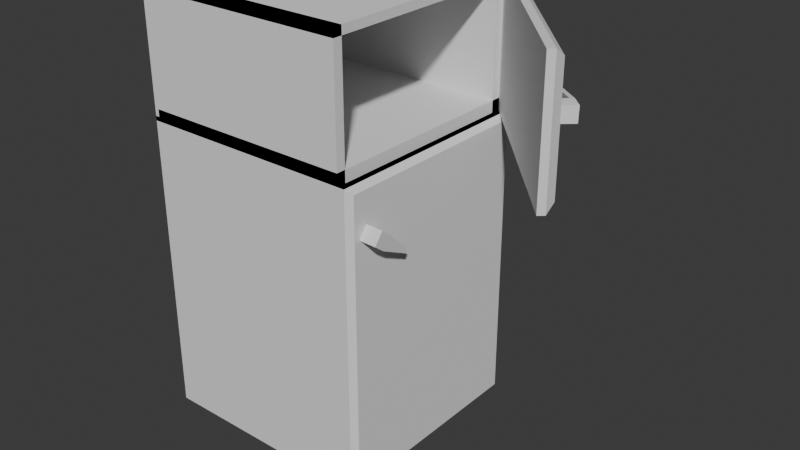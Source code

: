 # Source: refridgerator_broken.blend  (saved by Blender 4.0.36; exported with 4.5.12 LTS)
import bpy
from mathutils import Matrix  # noqa: F401  (used for matrix-valued properties, if any)

bpy.ops.wm.read_factory_settings(use_empty=True)
scene = bpy.context.scene
scene.name = 'Scene'

# ---- collections
col_collection = bpy.data.collections.new('Collection'); scene.collection.children.link(col_collection)

# ---- world
world_world = bpy.data.worlds.new('World'); scene.world = world_world
world_world.use_nodes = True; world_world.node_tree.nodes.clear()
_N = world_world.node_tree.nodes; _L = world_world.node_tree.links
n0 = _N.new('ShaderNodeOutputWorld'); n0.name = 'World Output'; n0.location = (300, 300)
n1 = _N.new('ShaderNodeBackground'); n1.name = 'Background'; n1.location = (10, 300)
n1.inputs[0].default_value = (0.05088, 0.05088, 0.05088, 1.0)
_L.new(n1.outputs[0], n0.inputs[0])
n0.is_active_output = True
world_world.color = (0.05088, 0.05088, 0.05088)
world_world.use_sun_shadow = False
world_world.sun_shadow_jitter_overblur = 0.0

# ---- meshes
me_cube_001 = bpy.data.meshes.new('Cube.001')
me_cube_001.from_pydata([(-1.0, -1.0, -1.0), (-1.0, -1.0, 1.757), (-1.0, 1.0, -1.0), (-1.0, 1.0, 1.757), (1.0, -1.0, -1.0), (1.0, -1.0, 1.757), (1.0, 1.0, -1.0), (1.0, 1.0, 1.757), (-1.0, -1.0, 2.932), (-1.0, 1.0, 2.932), (1.0, 1.0, 2.932), (1.0, -1.0, 2.932), (1.063, 1.0, 1.757), (1.063, -1.0, 1.757), (1.091, -0.8966, 1.323), (1.094, -0.8179, 1.427), (1.084, -0.7923, 1.244), (1.087, -0.7136, 1.349), (1.063, 1.0, 1.757), (1.112, 0.9515, 1.709), (1.112, 0.9515, -0.9515), (1.063, 1.0, -1.0), (1.112, -0.9515, -0.9515), (1.063, -1.0, -1.0), (1.063, -1.0, 1.757), (1.112, -0.9515, 1.709), (1.217, -0.7099, 1.342), (1.215, -0.7885, 1.238), (1.224, -0.8142, 1.421), (1.221, -0.8928, 1.317), (1.253, -0.7088, 1.341), (1.26, -0.8131, 1.419), (1.257, -0.8918, 1.315), (1.25, -0.7875, 1.236), (1.202, -0.543, 1.115), (1.203, -0.5177, 1.149), (1.237, -0.542, 1.113), (1.238, -0.5167, 1.147), (1.201, -0.5279, 1.104), (1.202, -0.5025, 1.137), (1.236, -0.5269, 1.102), (1.237, -0.5015, 1.136), (1.161, -0.5442, 1.117), (1.162, -0.5188, 1.151), (1.16, -0.5291, 1.106), (1.161, -0.5037, 1.139), (-1.0, -1.0, 1.798), (-1.0, 1.0, 1.798), (1.0, -1.0, 1.798), (1.0, 1.0, 1.798), (-0.9624, 1.0, 2.932), (-0.9624, -1.0, 2.932), (-0.9624, 1.0, 1.757), (-0.9624, -1.0, 1.757), (-0.9624, 1.0, 1.798), (-0.9624, -1.0, 1.798), (1.0, 0.8914, 1.757), (1.0, 0.8914, 2.932), (-0.9624, 0.8914, 1.757), (-0.9624, 0.8914, 2.932), (1.0, 1.0, 1.865), (1.0, -1.0, 1.865), (-0.9624, 1.0, 1.865), (-0.9624, -1.0, 1.865), (1.0, -0.9147, 2.932), (1.0, -0.9147, 1.757), (-0.9624, -0.9147, 2.932), (-0.9624, -0.9147, 1.757), (1.0, 1.0, 2.855), (1.0, -1.0, 2.855), (-0.9624, 1.0, 2.855), (-0.9624, -1.0, 2.855)], [], [(0, 1, 3, 2), (2, 3, 7, 6), (17, 16, 14, 15), (4, 5, 1, 0), (2, 6, 4, 0), (10, 9, 8, 11), (3, 1, 8, 9), (1, 5, 11, 8), (7, 3, 9, 10), (5, 7, 12, 13), (7, 5, 24, 18), (5, 4, 23, 24), (4, 6, 21, 23), (20, 19, 25, 22), (19, 20, 21, 18), (23, 21, 20, 22), (18, 24, 25, 19), (24, 23, 22, 25), (6, 7, 18, 21), (15, 14, 29, 28), (28, 29, 32, 31), (26, 27, 16, 17), (15, 28, 26, 17), (29, 14, 16, 27), (31, 32, 33, 30), (29, 27, 33, 32), (26, 28, 31, 30), (26, 30, 37, 35), (35, 37, 41, 39), (30, 33, 36, 37), (27, 26, 35, 34), (33, 27, 34, 36), (38, 39, 41, 40), (37, 36, 40, 41), (36, 34, 38, 40), (39, 38, 44, 45), (42, 43, 45, 44), (38, 34, 42, 44), (35, 39, 45, 43), (34, 35, 43, 42), (1, 3, 47, 46), (48, 46, 47, 49), (5, 1, 46, 48), (3, 7, 49, 47), (7, 5, 48, 49), (53, 51, 66, 67), (52, 50, 51, 53, 55, 54), (49, 7, 52, 54), (7, 10, 57, 56), (10, 11, 69, 68), (5, 48, 55, 53), (55, 48, 61, 63), (56, 57, 59, 58), (50, 52, 58, 59), (10, 50, 59, 57), (52, 7, 56, 58), (61, 60, 62, 63), (49, 54, 62, 60), (48, 49, 60, 61), (54, 55, 63, 62), (64, 65, 67, 66), (51, 11, 64, 66), (11, 5, 65, 64), (5, 53, 67, 65), (68, 69, 71, 70), (51, 50, 70, 71), (11, 51, 71, 69), (50, 10, 68, 70)])
_uv = me_cube_001.uv_layers.new(name='UVMap')
_uv.uv.foreach_set('vector', [0.375, 0.0, 0.625, 0.0, 0.625, 0.25, 0.375, 0.25, 0.375, 0.25, 0.625, 0.25, 0.625, 0.5, 0.375, 0.5, 0.375, 0.0, 0.625, 0.0, 0.625, 0.25, 0.375, 0.25, 0.375, 0.75, 0.625, 0.75, 0.625, 1.0, 0.375, 1.0, 0.125, 0.5, 0.375, 0.5, 0.375, 0.75, 0.125, 0.75, 0.625, 0.5, 0.875, 0.5, 0.875, 0.75, 0.625, 0.75, 0.625, 0.25, 0.625, 0.0, 0.625, 0.0, 0.625, 0.25, 0.625, 1.0, 0.625, 0.75, 0.625, 0.75, 0.625, 1.0, 0.625, 0.5, 0.625, 0.25, 0.625, 0.25, 0.625, 0.5, 0.625, 0.75, 0.625, 0.5, 0.625, 0.5, 0.625, 0.75, 0.625, 0.5, 0.625, 0.75, 0.625, 0.75, 0.625, 0.5, 0.625, 0.75, 0.375, 0.75, 0.375, 0.75, 0.625, 0.75, 0.375, 0.75, 0.375, 0.5, 0.375, 0.5, 0.375, 0.75, 0.3794, 0.5061, 0.6206, 0.5061, 0.6206, 0.7439, 0.3794, 0.7439, 0.6206, 0.5061, 0.3794, 0.5061, 0.375, 0.5, 0.625, 0.5, 0.375, 0.75, 0.375, 0.5, 0.3794, 0.5061, 0.3794, 0.7439, 0.625, 0.5, 0.625, 0.75, 0.6206, 0.7439, 0.6206, 0.5061, 0.625, 0.75, 0.375, 0.75, 0.3794, 0.7439, 0.6206, 0.7439, 0.375, 0.5, 0.625, 0.5, 0.625, 0.5, 0.375, 0.5, 0.375, 0.25, 0.625, 0.25, 0.625, 0.5, 0.375, 0.5, 0.375, 0.5, 0.625, 0.5, 0.625, 0.5, 0.375, 0.5, 0.375, 0.75, 0.625, 0.75, 0.625, 1.0, 0.375, 1.0, 0.125, 0.5, 0.375, 0.5, 0.375, 0.75, 0.125, 0.75, 0.625, 0.5, 0.875, 0.5, 0.875, 0.75, 0.625, 0.75, 0.375, 0.5, 0.625, 0.5, 0.625, 0.75, 0.375, 0.75, 0.625, 0.5, 0.625, 0.75, 0.625, 0.75, 0.625, 0.5, 0.375, 0.75, 0.375, 0.5, 0.375, 0.5, 0.375, 0.75, 0.375, 0.75, 0.375, 0.75, 0.375, 0.75, 0.375, 0.75, 0.375, 0.75, 0.375, 0.75, 0.375, 0.75, 0.375, 0.75, 0.375, 0.75, 0.625, 0.75, 0.625, 0.75, 0.375, 0.75, 0.625, 0.75, 0.375, 0.75, 0.375, 0.75, 0.625, 0.75, 0.625, 0.75, 0.625, 0.75, 0.625, 0.75, 0.625, 0.75, 0.625, 0.75, 0.375, 0.75, 0.375, 0.75, 0.625, 0.75, 0.375, 0.75, 0.625, 0.75, 0.625, 0.75, 0.375, 0.75, 0.625, 0.75, 0.625, 0.75, 0.625, 0.75, 0.625, 0.75, 0.375, 0.75, 0.625, 0.75, 0.625, 0.75, 0.375, 0.75, 0.625, 0.75, 0.375, 0.75, 0.375, 0.75, 0.625, 0.75, 0.625, 0.75, 0.625, 0.75, 0.625, 0.75, 0.625, 0.75, 0.375, 0.75, 0.375, 0.75, 0.375, 0.75, 0.375, 0.75, 0.625, 0.75, 0.375, 0.75, 0.375, 0.75, 0.625, 0.75, 0.625, 0.0, 0.625, 0.25, 0.625, 0.25, 0.625, 0.0, 0.0, 0.0, 0.0, 0.0, 0.0, 0.0, 0.0, 0.0, 0.625, 0.75, 0.625, 1.0, 0.625, 1.0, 0.625, 0.75, 0.625, 0.25, 0.625, 0.5, 0.625, 0.5, 0.625, 0.25, 0.625, 0.5, 0.625, 0.75, 0.625, 0.75, 0.625, 0.5, 0.0, 0.0, 0.0, 0.0, 0.0, 0.0, 0.0, 0.0, 0.0, 0.0, 0.0, 0.0, 0.0, 0.0, 0.0, 0.0, 0.0, 0.0, 0.0, 0.0, 0.625, 0.5, 0.625, 0.5, 0.625, 0.5, 0.625, 0.5, 0.625, 0.5, 0.625, 0.5, 0.625, 0.5, 0.625, 0.5, 0.625, 0.5, 0.625, 0.75, 0.625, 0.75, 0.625, 0.5, 0.625, 0.75, 0.625, 0.75, 0.625, 0.75, 0.625, 0.75, 0.625, 0.75, 0.625, 0.75, 0.625, 0.75, 0.625, 0.75, 0.625, 0.5, 0.625, 0.5, 0.625, 0.5, 0.625, 0.5, 0.0, 0.0, 0.0, 0.0, 0.0, 0.0, 0.0, 0.0, 0.625, 0.5, 0.625, 0.5, 0.625, 0.5, 0.625, 0.5, 0.625, 0.5, 0.625, 0.5, 0.625, 0.5, 0.625, 0.5, 0.625, 0.75, 0.625, 0.5, 0.625, 0.5, 0.625, 0.75, 0.625, 0.5, 0.625, 0.5, 0.625, 0.5, 0.625, 0.5, 0.625, 0.75, 0.625, 0.5, 0.625, 0.5, 0.625, 0.75, 0.0, 0.0, 0.0, 0.0, 0.0, 0.0, 0.0, 0.0, 0.625, 0.75, 0.625, 0.75, 0.625, 0.75, 0.625, 0.75, 0.625, 0.75, 0.625, 0.75, 0.625, 0.75, 0.625, 0.75, 0.625, 0.75, 0.625, 0.75, 0.625, 0.75, 0.625, 0.75, 0.625, 0.75, 0.625, 0.75, 0.625, 0.75, 0.625, 0.75, 0.625, 0.5, 0.625, 0.75, 0.625, 0.75, 0.625, 0.5, 0.0, 0.0, 0.0, 0.0, 0.0, 0.0, 0.0, 0.0, 0.625, 0.75, 0.625, 0.75, 0.625, 0.75, 0.625, 0.75, 0.625, 0.5, 0.625, 0.5, 0.625, 0.5, 0.625, 0.5])
me_cube_001.update()
me_cube_002 = bpy.data.meshes.new('Cube.002')
me_cube_002.from_pydata([(2.343, -0.4729, 1.757), (0.9862, 0.9962, 1.757), (0.9862, 0.9962, 2.932), (2.343, -0.4729, 2.932), (1.033, 1.039, 1.757), (1.129, 1.035, 1.826), (2.394, -0.3333, 1.826), (2.39, -0.4301, 1.757), (1.129, 1.035, 2.863), (1.033, 1.039, 2.932), (2.39, -0.4301, 2.932), (2.394, -0.3333, 2.863), (2.346, -0.3423, 2.384), (2.348, -0.3404, 2.514), (2.253, -0.251, 2.384), (2.255, -0.2491, 2.514), (2.346, -0.1556, 2.512), (2.344, -0.1575, 2.381), (2.44, -0.2469, 2.511), (2.438, -0.2487, 2.381), (2.371, -0.1301, 2.511), (2.465, -0.2214, 2.511), (2.463, -0.2233, 2.38), (2.369, -0.132, 2.38), (2.151, 0.03211, 2.43), (2.152, 0.03272, 2.473), (2.176, 0.05757, 2.43), (2.177, 0.05817, 2.472), (2.138, 0.04535, 2.431), (2.138, 0.04596, 2.473), (2.163, 0.07081, 2.43), (2.163, 0.07141, 2.472), (2.123, 0.002955, 2.431), (2.124, 0.003558, 2.473), (2.109, 0.01619, 2.431), (2.11, 0.0168, 2.474)], [], [(3, 0, 7, 10), (1, 2, 9, 4), (2, 3, 10, 9), (5, 6, 7, 4), (9, 10, 11, 8), (4, 9, 8, 5), (10, 7, 6, 11), (6, 5, 8, 11), (15, 14, 12, 13), (13, 12, 19, 18), (18, 19, 22, 21), (16, 17, 14, 15), (13, 18, 16, 15), (19, 12, 14, 17), (21, 22, 23, 20), (19, 17, 23, 22), (16, 18, 21, 20), (16, 20, 27, 25), (25, 27, 31, 29), (20, 23, 26, 27), (17, 16, 25, 24), (23, 17, 24, 26), (28, 29, 31, 30), (27, 26, 30, 31), (26, 24, 28, 30), (29, 28, 34, 35), (32, 33, 35, 34), (28, 24, 32, 34), (25, 29, 35, 33), (24, 25, 33, 32), (7, 0, 1, 4), (3, 2, 1, 0)])
_uv = me_cube_002.uv_layers.new(name='UVMap')
_uv.uv.foreach_set('vector', [0.625, 0.75, 0.625, 0.75, 0.625, 0.75, 0.625, 0.75, 0.625, 0.5, 0.625, 0.5, 0.625, 0.5, 0.625, 0.5, 0.625, 0.5, 0.625, 0.75, 0.625, 0.75, 0.625, 0.5, 0.625, 0.5086, 0.625, 0.7414, 0.625, 0.75, 0.625, 0.5, 0.625, 0.5, 0.625, 0.75, 0.625, 0.7414, 0.625, 0.5086, 0.625, 0.5, 0.625, 0.5, 0.625, 0.5086, 0.625, 0.5086, 0.625, 0.75, 0.625, 0.75, 0.625, 0.7414, 0.625, 0.7414, 0.625, 0.7414, 0.625, 0.5086, 0.625, 0.5086, 0.625, 0.7414, 0.375, 0.0, 0.625, 0.0, 0.625, 0.25, 0.375, 0.25, 0.375, 0.25, 0.625, 0.25, 0.625, 0.5, 0.375, 0.5, 0.375, 0.5, 0.625, 0.5, 0.625, 0.5, 0.375, 0.5, 0.375, 0.75, 0.625, 0.75, 0.625, 1.0, 0.375, 1.0, 0.125, 0.5, 0.375, 0.5, 0.375, 0.75, 0.125, 0.75, 0.625, 0.5, 0.875, 0.5, 0.875, 0.75, 0.625, 0.75, 0.375, 0.5, 0.625, 0.5, 0.625, 0.75, 0.375, 0.75, 0.625, 0.5, 0.625, 0.75, 0.625, 0.75, 0.625, 0.5, 0.375, 0.75, 0.375, 0.5, 0.375, 0.5, 0.375, 0.75, 0.375, 0.75, 0.375, 0.75, 0.375, 0.75, 0.375, 0.75, 0.375, 0.75, 0.375, 0.75, 0.375, 0.75, 0.375, 0.75, 0.375, 0.75, 0.625, 0.75, 0.625, 0.75, 0.375, 0.75, 0.625, 0.75, 0.375, 0.75, 0.375, 0.75, 0.625, 0.75, 0.625, 0.75, 0.625, 0.75, 0.625, 0.75, 0.625, 0.75, 0.625, 0.75, 0.375, 0.75, 0.375, 0.75, 0.625, 0.75, 0.375, 0.75, 0.625, 0.75, 0.625, 0.75, 0.375, 0.75, 0.625, 0.75, 0.625, 0.75, 0.625, 0.75, 0.625, 0.75, 0.375, 0.75, 0.625, 0.75, 0.625, 0.75, 0.375, 0.75, 0.625, 0.75, 0.375, 0.75, 0.375, 0.75, 0.625, 0.75, 0.625, 0.75, 0.625, 0.75, 0.625, 0.75, 0.625, 0.75, 0.375, 0.75, 0.375, 0.75, 0.375, 0.75, 0.375, 0.75, 0.625, 0.75, 0.375, 0.75, 0.375, 0.75, 0.625, 0.75, 0.625, 0.75, 0.625, 0.75, 0.625, 0.5, 0.625, 0.5, 0.625, 0.75, 0.625, 0.5, 0.625, 0.5, 0.625, 0.75])
me_cube_002.update()

# ---- objects
ob_cube = bpy.data.objects.new('Cube', me_cube_001)
ob_cube_001 = bpy.data.objects.new('Cube.001', me_cube_002)

# ---- transforms, parenting, visibility, modifiers, constraints
ob_cube.location = (0.0, 0.0, 1.001)
ob_cube_001.location = (0.0, 0.0, 1.001)

# ---- collection membership
col_collection.objects.link(ob_cube)
col_collection.objects.link(ob_cube_001)

# ---- scene / render settings (as saved in the file)
scene.frame_start = 1; scene.frame_end = 250; scene.frame_set(1)
scene.render.engine = 'BLENDER_EEVEE_NEXT'
scene.cycles.sampling_pattern = 'TABULATED_SOBOL'
bpy.context.view_layer.update()

# ---- added for rendering (the .blend has no active camera and no usable light): camera, sun
cam_auto = bpy.data.cameras.new('AutoCamera')
cam_auto.lens = 50.0
cam_auto.sensor_width = 36.0
cam_auto.clip_end = 1000.0
ob_auto_camera = bpy.data.objects.new('AutoCamera', cam_auto)
scene.collection.objects.link(ob_auto_camera)
ob_auto_camera.location = (5.93497, -6.22369, 6.12925)
ob_auto_camera.rotation_euler = (1.09748, -7.21219e-08, 0.694738)
scene.camera = ob_auto_camera
light_auto_sun = bpy.data.lights.new('AutoSun', 'SUN')
light_auto_sun.energy = 3.0
light_auto_sun.angle = 0.0523599
ob_auto_sun = bpy.data.objects.new('AutoSun', light_auto_sun)
scene.collection.objects.link(ob_auto_sun)
ob_auto_sun.rotation_euler = (0.872665, 0.174533, 0.523599)
bpy.context.view_layer.update()

